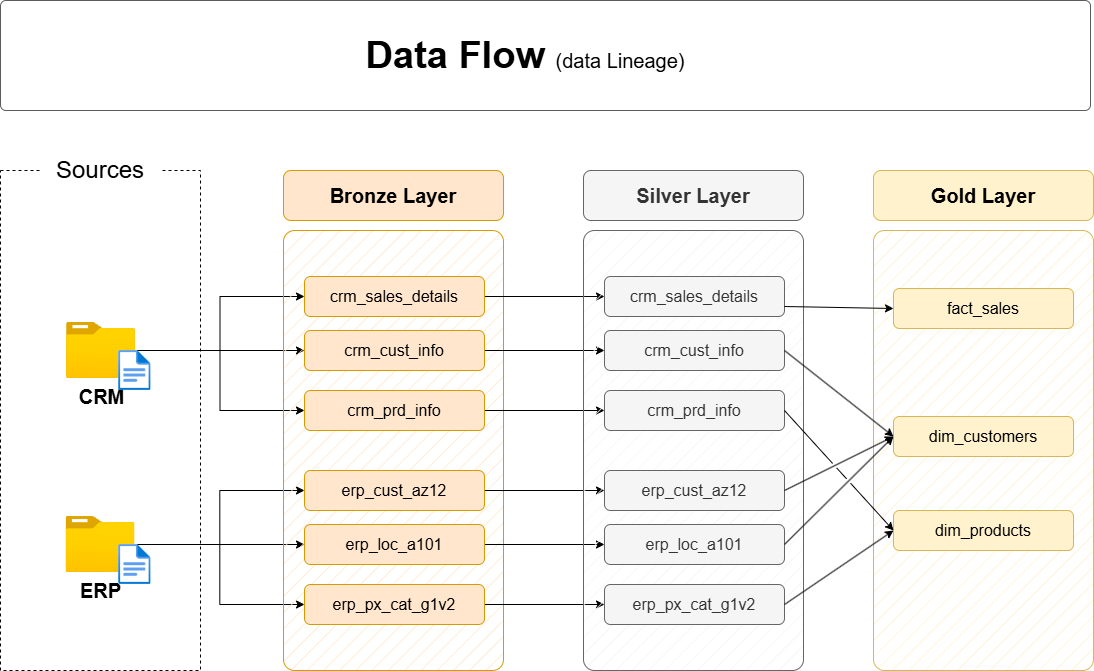

The diagram above was exported from draw.io. Its source (the exported page's mxGraphModel, read from the mxfile embedded in the PNG):
<mxGraphModel dx="1426" dy="859" grid="1" gridSize="10" guides="1" tooltips="1" connect="1" arrows="1" fold="1" page="1" pageScale="1" pageWidth="1920" pageHeight="1200" math="0" shadow="0">
  <root>
    <mxCell id="PmAsDYt7ePFWswJWPdAt-0" />
    <mxCell id="PmAsDYt7ePFWswJWPdAt-1" parent="PmAsDYt7ePFWswJWPdAt-0" />
    <mxCell id="n8bJTZ1ovyGtcUzWuUE2-2" parent="PmAsDYt7ePFWswJWPdAt-1" style="rounded=0;whiteSpace=wrap;html=1;fillColor=none;dashed=1;" value="" vertex="1">
      <mxGeometry height="500" width="200" x="390" y="280" as="geometry" />
    </mxCell>
    <mxCell id="n8bJTZ1ovyGtcUzWuUE2-3" parent="PmAsDYt7ePFWswJWPdAt-1" style="rounded=1;whiteSpace=wrap;html=1;strokeColor=none;" value="&lt;font style=&quot;font-size: 24px;&quot;&gt;Sources&lt;/font&gt;" vertex="1">
      <mxGeometry height="40" width="120" x="430" y="260" as="geometry" />
    </mxCell>
    <mxCell id="D8R9sGTT4eO_Y8YIvJOX-3" edge="1" parent="PmAsDYt7ePFWswJWPdAt-1" source="4ZKNdrfmacIxx5nxEuMF-0" style="edgeStyle=orthogonalEdgeStyle;rounded=0;orthogonalLoop=1;jettySize=auto;html=1;entryX=0;entryY=0.5;entryDx=0;entryDy=0;" target="hnOc7kBfibrwKYlpnwC0-0">
      <mxGeometry relative="1" as="geometry" />
    </mxCell>
    <mxCell id="D8R9sGTT4eO_Y8YIvJOX-4" edge="1" parent="PmAsDYt7ePFWswJWPdAt-1" source="4ZKNdrfmacIxx5nxEuMF-0" style="edgeStyle=orthogonalEdgeStyle;rounded=0;orthogonalLoop=1;jettySize=auto;html=1;entryX=0;entryY=0.5;entryDx=0;entryDy=0;" target="5szykNnx05lKGsdo6Biz-0">
      <mxGeometry relative="1" as="geometry" />
    </mxCell>
    <mxCell id="D8R9sGTT4eO_Y8YIvJOX-5" edge="1" parent="PmAsDYt7ePFWswJWPdAt-1" source="4ZKNdrfmacIxx5nxEuMF-0" style="edgeStyle=orthogonalEdgeStyle;rounded=0;orthogonalLoop=1;jettySize=auto;html=1;entryX=0;entryY=0.5;entryDx=0;entryDy=0;" target="hnOc7kBfibrwKYlpnwC0-1">
      <mxGeometry relative="1" as="geometry" />
    </mxCell>
    <mxCell id="4ZKNdrfmacIxx5nxEuMF-0" parent="PmAsDYt7ePFWswJWPdAt-1" style="image;aspect=fixed;html=1;points=[];align=center;fontSize=12;image=img/lib/azure2/general/Folder_Blank.svg;" value="&lt;font style=&quot;font-size: 20px;&quot;&gt;&lt;b&gt;CRM&lt;/b&gt;&lt;/font&gt;" vertex="1">
      <mxGeometry height="56.00000000000001" width="69" x="456" y="432" as="geometry" />
    </mxCell>
    <mxCell id="-fXMBUoAsH7tqhl6yJGk-2" edge="1" parent="PmAsDYt7ePFWswJWPdAt-1" source="4ZKNdrfmacIxx5nxEuMF-4" style="edgeStyle=orthogonalEdgeStyle;rounded=0;orthogonalLoop=1;jettySize=auto;html=1;entryX=0;entryY=0.5;entryDx=0;entryDy=0;" target="D8R9sGTT4eO_Y8YIvJOX-8">
      <mxGeometry relative="1" as="geometry" />
    </mxCell>
    <mxCell id="-fXMBUoAsH7tqhl6yJGk-3" edge="1" parent="PmAsDYt7ePFWswJWPdAt-1" source="4ZKNdrfmacIxx5nxEuMF-4" style="edgeStyle=orthogonalEdgeStyle;rounded=0;orthogonalLoop=1;jettySize=auto;html=1;entryX=0;entryY=0.5;entryDx=0;entryDy=0;" target="D8R9sGTT4eO_Y8YIvJOX-6">
      <mxGeometry relative="1" as="geometry" />
    </mxCell>
    <mxCell id="-fXMBUoAsH7tqhl6yJGk-4" edge="1" parent="PmAsDYt7ePFWswJWPdAt-1" source="4ZKNdrfmacIxx5nxEuMF-4" style="edgeStyle=orthogonalEdgeStyle;rounded=0;orthogonalLoop=1;jettySize=auto;html=1;" target="D8R9sGTT4eO_Y8YIvJOX-7">
      <mxGeometry relative="1" as="geometry" />
    </mxCell>
    <mxCell id="4ZKNdrfmacIxx5nxEuMF-4" parent="PmAsDYt7ePFWswJWPdAt-1" style="image;aspect=fixed;html=1;points=[];align=center;fontSize=12;image=img/lib/azure2/general/Folder_Blank.svg;" value="&lt;font style=&quot;font-size: 20px;&quot;&gt;&lt;b&gt;ERP&lt;/b&gt;&lt;/font&gt;" vertex="1">
      <mxGeometry height="56.00000000000001" width="69" x="455.5" y="626" as="geometry" />
    </mxCell>
    <mxCell id="4ZKNdrfmacIxx5nxEuMF-5" parent="PmAsDYt7ePFWswJWPdAt-1" style="rounded=1;whiteSpace=wrap;html=1;fillColor=#ffe6cc;strokeColor=#d79b00;fillStyle=hatch;arcSize=5;" value="" vertex="1">
      <mxGeometry height="440" width="220" x="673" y="340" as="geometry" />
    </mxCell>
    <mxCell id="4ZKNdrfmacIxx5nxEuMF-6" parent="PmAsDYt7ePFWswJWPdAt-1" style="rounded=1;whiteSpace=wrap;html=1;fillColor=#ffe6cc;strokeColor=#d79b00;fontSize=20;fontStyle=1" value="Bronze Layer" vertex="1">
      <mxGeometry height="50" width="220" x="673" y="280" as="geometry" />
    </mxCell>
    <mxCell id="-fXMBUoAsH7tqhl6yJGk-13" edge="1" parent="PmAsDYt7ePFWswJWPdAt-1" source="5szykNnx05lKGsdo6Biz-0" style="edgeStyle=orthogonalEdgeStyle;rounded=0;orthogonalLoop=1;jettySize=auto;html=1;entryX=0;entryY=0.5;entryDx=0;entryDy=0;" target="-fXMBUoAsH7tqhl6yJGk-7">
      <mxGeometry relative="1" as="geometry" />
    </mxCell>
    <mxCell id="5szykNnx05lKGsdo6Biz-0" parent="PmAsDYt7ePFWswJWPdAt-1" style="rounded=1;whiteSpace=wrap;html=1;fillColor=#ffe6cc;strokeColor=#d79b00;fontSize=16;fontStyle=0" value="crm_sales_details" vertex="1">
      <mxGeometry height="40" width="180" x="694" y="386" as="geometry" />
    </mxCell>
    <mxCell id="-fXMBUoAsH7tqhl6yJGk-14" edge="1" parent="PmAsDYt7ePFWswJWPdAt-1" source="hnOc7kBfibrwKYlpnwC0-0" style="edgeStyle=orthogonalEdgeStyle;rounded=0;orthogonalLoop=1;jettySize=auto;html=1;" target="-fXMBUoAsH7tqhl6yJGk-8">
      <mxGeometry relative="1" as="geometry" />
    </mxCell>
    <mxCell id="hnOc7kBfibrwKYlpnwC0-0" parent="PmAsDYt7ePFWswJWPdAt-1" style="rounded=1;whiteSpace=wrap;html=1;fillColor=#ffe6cc;strokeColor=#d79b00;fontSize=16;fontStyle=0" value="crm_cust_info" vertex="1">
      <mxGeometry height="40" width="180" x="694" y="440" as="geometry" />
    </mxCell>
    <mxCell id="-fXMBUoAsH7tqhl6yJGk-15" edge="1" parent="PmAsDYt7ePFWswJWPdAt-1" source="hnOc7kBfibrwKYlpnwC0-1" style="edgeStyle=orthogonalEdgeStyle;rounded=0;orthogonalLoop=1;jettySize=auto;html=1;entryX=0;entryY=0.5;entryDx=0;entryDy=0;" target="-fXMBUoAsH7tqhl6yJGk-9">
      <mxGeometry relative="1" as="geometry" />
    </mxCell>
    <mxCell id="hnOc7kBfibrwKYlpnwC0-1" parent="PmAsDYt7ePFWswJWPdAt-1" style="rounded=1;whiteSpace=wrap;html=1;fillColor=#ffe6cc;strokeColor=#d79b00;fontSize=16;fontStyle=0" value="crm_prd_info" vertex="1">
      <mxGeometry height="40" width="180" x="694" y="500" as="geometry" />
    </mxCell>
    <mxCell id="-fXMBUoAsH7tqhl6yJGk-16" edge="1" parent="PmAsDYt7ePFWswJWPdAt-1" source="D8R9sGTT4eO_Y8YIvJOX-6" style="edgeStyle=orthogonalEdgeStyle;rounded=0;orthogonalLoop=1;jettySize=auto;html=1;entryX=0;entryY=0.5;entryDx=0;entryDy=0;" target="-fXMBUoAsH7tqhl6yJGk-10">
      <mxGeometry relative="1" as="geometry" />
    </mxCell>
    <mxCell id="D8R9sGTT4eO_Y8YIvJOX-6" parent="PmAsDYt7ePFWswJWPdAt-1" style="rounded=1;whiteSpace=wrap;html=1;fillColor=#ffe6cc;strokeColor=#d79b00;fontSize=16;fontStyle=0" value="erp_cust_az12" vertex="1">
      <mxGeometry height="40" width="180" x="694" y="580" as="geometry" />
    </mxCell>
    <mxCell id="-fXMBUoAsH7tqhl6yJGk-17" edge="1" parent="PmAsDYt7ePFWswJWPdAt-1" source="D8R9sGTT4eO_Y8YIvJOX-7" style="edgeStyle=orthogonalEdgeStyle;rounded=0;orthogonalLoop=1;jettySize=auto;html=1;entryX=0;entryY=0.5;entryDx=0;entryDy=0;" target="-fXMBUoAsH7tqhl6yJGk-11">
      <mxGeometry relative="1" as="geometry" />
    </mxCell>
    <mxCell id="D8R9sGTT4eO_Y8YIvJOX-7" parent="PmAsDYt7ePFWswJWPdAt-1" style="rounded=1;whiteSpace=wrap;html=1;fillColor=#ffe6cc;strokeColor=#d79b00;fontSize=16;fontStyle=0" value="erp_loc_a101" vertex="1">
      <mxGeometry height="40" width="180" x="694" y="634" as="geometry" />
    </mxCell>
    <mxCell id="-fXMBUoAsH7tqhl6yJGk-18" edge="1" parent="PmAsDYt7ePFWswJWPdAt-1" source="D8R9sGTT4eO_Y8YIvJOX-8" style="edgeStyle=orthogonalEdgeStyle;rounded=0;orthogonalLoop=1;jettySize=auto;html=1;entryX=0;entryY=0.5;entryDx=0;entryDy=0;" target="-fXMBUoAsH7tqhl6yJGk-12">
      <mxGeometry relative="1" as="geometry" />
    </mxCell>
    <mxCell id="D8R9sGTT4eO_Y8YIvJOX-8" parent="PmAsDYt7ePFWswJWPdAt-1" style="rounded=1;whiteSpace=wrap;html=1;fillColor=#ffe6cc;strokeColor=#d79b00;fontSize=16;fontStyle=0" value="erp_px_cat_g1v2" vertex="1">
      <mxGeometry height="40" width="180" x="694" y="694" as="geometry" />
    </mxCell>
    <mxCell id="-fXMBUoAsH7tqhl6yJGk-5" parent="PmAsDYt7ePFWswJWPdAt-1" style="rounded=1;whiteSpace=wrap;html=1;fillColor=#f5f5f5;strokeColor=#666666;fillStyle=hatch;arcSize=5;fontColor=#333333;" value="" vertex="1">
      <mxGeometry height="440" width="220" x="973" y="340" as="geometry" />
    </mxCell>
    <mxCell id="-fXMBUoAsH7tqhl6yJGk-6" parent="PmAsDYt7ePFWswJWPdAt-1" style="rounded=1;whiteSpace=wrap;html=1;fillColor=#f5f5f5;strokeColor=#666666;fontSize=20;fontStyle=1;fontColor=#333333;" value="Silver Layer" vertex="1">
      <mxGeometry height="50" width="220" x="973" y="280" as="geometry" />
    </mxCell>
    <mxCell id="-fXMBUoAsH7tqhl6yJGk-7" parent="PmAsDYt7ePFWswJWPdAt-1" style="rounded=1;whiteSpace=wrap;html=1;fillColor=#f5f5f5;strokeColor=#666666;fontSize=16;fontStyle=0;fontColor=#333333;" value="crm_sales_details" vertex="1">
      <mxGeometry height="40" width="180" x="994" y="386" as="geometry" />
    </mxCell>
    <mxCell id="-fXMBUoAsH7tqhl6yJGk-8" parent="PmAsDYt7ePFWswJWPdAt-1" style="rounded=1;whiteSpace=wrap;html=1;fillColor=#f5f5f5;strokeColor=#666666;fontSize=16;fontStyle=0;fontColor=#333333;" value="crm_cust_info" vertex="1">
      <mxGeometry height="40" width="180" x="994" y="440" as="geometry" />
    </mxCell>
    <mxCell id="-fXMBUoAsH7tqhl6yJGk-9" parent="PmAsDYt7ePFWswJWPdAt-1" style="rounded=1;whiteSpace=wrap;html=1;fillColor=#f5f5f5;strokeColor=#666666;fontSize=16;fontStyle=0;fontColor=#333333;" value="crm_prd_info" vertex="1">
      <mxGeometry height="40" width="180" x="994" y="500" as="geometry" />
    </mxCell>
    <mxCell id="-fXMBUoAsH7tqhl6yJGk-10" parent="PmAsDYt7ePFWswJWPdAt-1" style="rounded=1;whiteSpace=wrap;html=1;fillColor=#f5f5f5;strokeColor=#666666;fontSize=16;fontStyle=0;fontColor=#333333;" value="erp_cust_az12" vertex="1">
      <mxGeometry height="40" width="180" x="994" y="580" as="geometry" />
    </mxCell>
    <mxCell id="-fXMBUoAsH7tqhl6yJGk-11" parent="PmAsDYt7ePFWswJWPdAt-1" style="rounded=1;whiteSpace=wrap;html=1;fillColor=#f5f5f5;strokeColor=#666666;fontSize=16;fontStyle=0;fontColor=#333333;" value="erp_loc_a101" vertex="1">
      <mxGeometry height="40" width="180" x="994" y="634" as="geometry" />
    </mxCell>
    <mxCell id="-fXMBUoAsH7tqhl6yJGk-12" parent="PmAsDYt7ePFWswJWPdAt-1" style="rounded=1;whiteSpace=wrap;html=1;fillColor=#f5f5f5;strokeColor=#666666;fontSize=16;fontStyle=0;fontColor=#333333;" value="erp_px_cat_g1v2" vertex="1">
      <mxGeometry height="40" width="180" x="994" y="694" as="geometry" />
    </mxCell>
    <mxCell id="-fXMBUoAsH7tqhl6yJGk-19" parent="PmAsDYt7ePFWswJWPdAt-1" style="rounded=1;whiteSpace=wrap;html=1;fillColor=#fff2cc;strokeColor=#d6b656;fillStyle=hatch;arcSize=5;" value="" vertex="1">
      <mxGeometry height="440" width="220" x="1263" y="340" as="geometry" />
    </mxCell>
    <mxCell id="-fXMBUoAsH7tqhl6yJGk-20" parent="PmAsDYt7ePFWswJWPdAt-1" style="rounded=1;whiteSpace=wrap;html=1;fillColor=#fff2cc;strokeColor=#d6b656;fontSize=20;fontStyle=1;" value="Gold Layer" vertex="1">
      <mxGeometry height="50" width="220" x="1263" y="280" as="geometry" />
    </mxCell>
    <mxCell id="-fXMBUoAsH7tqhl6yJGk-21" parent="PmAsDYt7ePFWswJWPdAt-1" style="rounded=1;whiteSpace=wrap;html=1;fillColor=#fff2cc;strokeColor=#d6b656;fontSize=16;fontStyle=0;" value="fact_sales" vertex="1">
      <mxGeometry height="40" width="180" x="1283" y="398" as="geometry" />
    </mxCell>
    <mxCell id="-fXMBUoAsH7tqhl6yJGk-22" parent="PmAsDYt7ePFWswJWPdAt-1" style="rounded=1;whiteSpace=wrap;html=1;fillColor=#fff2cc;strokeColor=#d6b656;fontSize=16;fontStyle=0;" value="dim_customers" vertex="1">
      <mxGeometry height="40" width="180" x="1283" y="526" as="geometry" />
    </mxCell>
    <mxCell id="-fXMBUoAsH7tqhl6yJGk-23" parent="PmAsDYt7ePFWswJWPdAt-1" style="rounded=1;whiteSpace=wrap;html=1;fillColor=#fff2cc;strokeColor=#d6b656;fontSize=16;fontStyle=0;" value="dim_products" vertex="1">
      <mxGeometry height="40" width="180" x="1283" y="620" as="geometry" />
    </mxCell>
    <mxCell id="rLLwbepbl8jkTRF7aM6J-0" edge="1" parent="PmAsDYt7ePFWswJWPdAt-1" source="-fXMBUoAsH7tqhl6yJGk-7" style="endArrow=classic;html=1;rounded=0;exitX=1;exitY=0.75;exitDx=0;exitDy=0;entryX=0;entryY=0.5;entryDx=0;entryDy=0;" target="-fXMBUoAsH7tqhl6yJGk-21" value="">
      <mxGeometry height="50" relative="1" width="50" as="geometry">
        <mxPoint x="1203" y="510" as="sourcePoint" />
        <mxPoint x="1253" y="460" as="targetPoint" />
      </mxGeometry>
    </mxCell>
    <mxCell id="rLLwbepbl8jkTRF7aM6J-2" edge="1" parent="PmAsDYt7ePFWswJWPdAt-1" source="-fXMBUoAsH7tqhl6yJGk-8" style="endArrow=classic;html=1;rounded=0;exitX=1;exitY=0.5;exitDx=0;exitDy=0;entryX=0;entryY=0.5;entryDx=0;entryDy=0;jumpStyle=gap;" target="-fXMBUoAsH7tqhl6yJGk-22" value="">
      <mxGeometry height="50" relative="1" width="50" as="geometry">
        <mxPoint x="1184" y="426" as="sourcePoint" />
        <mxPoint x="1303" y="430" as="targetPoint" />
      </mxGeometry>
    </mxCell>
    <mxCell id="rLLwbepbl8jkTRF7aM6J-3" edge="1" parent="PmAsDYt7ePFWswJWPdAt-1" source="-fXMBUoAsH7tqhl6yJGk-10" style="endArrow=classic;html=1;rounded=0;exitX=1;exitY=0.5;exitDx=0;exitDy=0;entryX=0;entryY=0.5;entryDx=0;entryDy=0;jumpStyle=gap;" target="-fXMBUoAsH7tqhl6yJGk-22" value="">
      <mxGeometry height="50" relative="1" width="50" as="geometry">
        <mxPoint x="1184" y="470" as="sourcePoint" />
        <mxPoint x="1293" y="556" as="targetPoint" />
      </mxGeometry>
    </mxCell>
    <mxCell id="rLLwbepbl8jkTRF7aM6J-4" edge="1" parent="PmAsDYt7ePFWswJWPdAt-1" source="-fXMBUoAsH7tqhl6yJGk-11" style="endArrow=classic;html=1;rounded=0;exitX=1;exitY=0.5;exitDx=0;exitDy=0;entryX=0;entryY=0.5;entryDx=0;entryDy=0;jumpStyle=gap;" target="-fXMBUoAsH7tqhl6yJGk-22" value="">
      <mxGeometry height="50" relative="1" width="50" as="geometry">
        <mxPoint x="1184" y="610" as="sourcePoint" />
        <mxPoint x="1293" y="556" as="targetPoint" />
      </mxGeometry>
    </mxCell>
    <mxCell id="_nexJ7K3K1sAFrfDnuwc-0" edge="1" parent="PmAsDYt7ePFWswJWPdAt-1" source="-fXMBUoAsH7tqhl6yJGk-9" style="endArrow=classic;html=1;rounded=0;exitX=1;exitY=0.5;exitDx=0;exitDy=0;entryX=0;entryY=0.5;entryDx=0;entryDy=0;jumpStyle=gap;" target="-fXMBUoAsH7tqhl6yJGk-23" value="">
      <mxGeometry height="50" relative="1" width="50" as="geometry">
        <mxPoint x="1184" y="470" as="sourcePoint" />
        <mxPoint x="1293" y="556" as="targetPoint" />
      </mxGeometry>
    </mxCell>
    <mxCell id="_nexJ7K3K1sAFrfDnuwc-1" edge="1" parent="PmAsDYt7ePFWswJWPdAt-1" source="-fXMBUoAsH7tqhl6yJGk-12" style="endArrow=classic;html=1;rounded=0;exitX=1;exitY=0.5;exitDx=0;exitDy=0;entryX=0;entryY=0.5;entryDx=0;entryDy=0;jumpStyle=gap;" target="-fXMBUoAsH7tqhl6yJGk-23" value="">
      <mxGeometry height="50" relative="1" width="50" as="geometry">
        <mxPoint x="1184" y="530" as="sourcePoint" />
        <mxPoint x="1293" y="650" as="targetPoint" />
      </mxGeometry>
    </mxCell>
    <mxCell id="hYor6iIa-aKugMJ0ksJW-2" parent="PmAsDYt7ePFWswJWPdAt-1" style="image;aspect=fixed;html=1;points=[];align=center;fontSize=12;image=img/lib/azure2/general/File.svg;" value="" vertex="1">
      <mxGeometry height="40" width="32.46" x="508.12" y="460" as="geometry" />
    </mxCell>
    <mxCell id="hYor6iIa-aKugMJ0ksJW-4" parent="PmAsDYt7ePFWswJWPdAt-1" style="image;aspect=fixed;html=1;points=[];align=center;fontSize=12;image=img/lib/azure2/general/File.svg;" value="" vertex="1">
      <mxGeometry height="40" width="32.46" x="508.12" y="654" as="geometry" />
    </mxCell>
    <mxCell id="chLgLkIjhnXz8mJWDFhk-0" parent="PmAsDYt7ePFWswJWPdAt-1" style="rounded=1;whiteSpace=wrap;html=1;fillColor=#FFFFFF;strokeColor=#5C5C5C;strokeWidth=1;arcSize=5;" value="" vertex="1">
      <mxGeometry height="110" width="1090" x="390" y="110" as="geometry" />
    </mxCell>
    <mxCell id="chLgLkIjhnXz8mJWDFhk-1" parent="PmAsDYt7ePFWswJWPdAt-1" style="text;html=1;strokeColor=none;fillColor=none;align=center;verticalAlign=middle;whiteSpace=wrap;rounded=0;" value="&lt;b style=&quot;border-color: var(--border-color); font-size: 38px; text-align: left;&quot;&gt;Data Flow&amp;nbsp;&lt;/b&gt;&lt;font style=&quot;border-color: var(--border-color); text-align: left; font-size: 20px;&quot;&gt;(data Lineage)&lt;/font&gt;" vertex="1">
      <mxGeometry height="50" width="570" x="630" y="140" as="geometry" />
    </mxCell>
  </root>
</mxGraphModel>